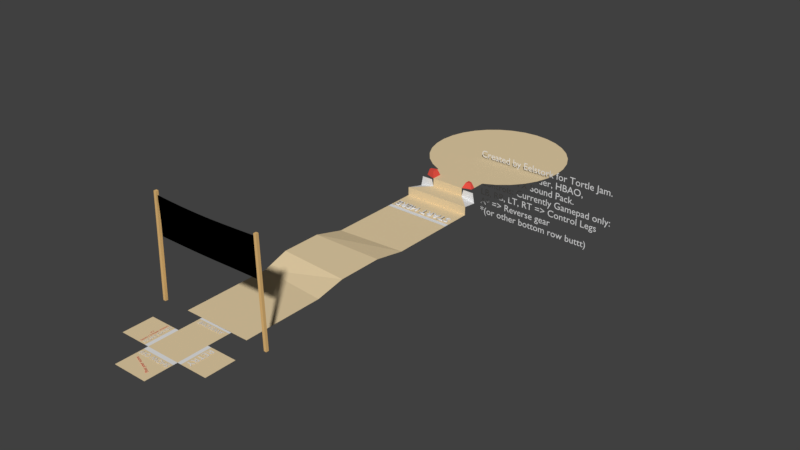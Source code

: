 # Source: Race_track.blend  (saved by Blender 2.79.0; exported with 4.5.12 LTS)
import bpy
from mathutils import Matrix  # noqa: F401  (used for matrix-valued properties, if any)

bpy.ops.wm.read_factory_settings(use_empty=True)
scene = bpy.context.scene
scene.name = 'Scene'

# ---- collections
col_collection_1 = bpy.data.collections.new('Collection 1'); scene.collection.children.link(col_collection_1)
col_collection_2 = bpy.data.collections.new('Collection 2'); scene.collection.children.link(col_collection_2)
col_collection_2.hide_render = True
col_collection_2.hide_viewport = True

# ---- materials (node trees are filled in below, after node groups)
mat_white = bpy.data.materials.new('White')
mat_white.alpha_threshold = 0.0
mat_white.use_transparent_shadow = False
mat_white.roughness = 0.5
mat_white.line_color = (0.0, 0.0, 0.0, 1.0)
mat_red = bpy.data.materials.new('Red')
mat_red.alpha_threshold = 0.0
mat_red.use_transparent_shadow = False
mat_red.diffuse_color = (0.8, 0.08476, 0.06195, 1.0)
mat_red.roughness = 0.5
mat_sand = bpy.data.materials.new('Sand')
mat_sand.alpha_threshold = 0.0
mat_sand.use_transparent_shadow = False
mat_sand.diffuse_color = (0.8, 0.6375, 0.3894, 1.0)
mat_sand.roughness = 0.5
mat_black = bpy.data.materials.new('Black')
mat_black.alpha_threshold = 0.0
mat_black.use_transparent_shadow = False
mat_black.diffuse_color = (0.009018, 0.009018, 0.009018, 1.0)
mat_black.roughness = 0.5
mat_wood = bpy.data.materials.new('Wood')
mat_wood.alpha_threshold = 0.0
mat_wood.use_transparent_shadow = False
mat_wood.diffuse_color = (0.8, 0.5052, 0.1986, 1.0)
mat_wood.roughness = 0.5
mat_water = bpy.data.materials.new('Water')
mat_water.alpha_threshold = 0.0
mat_water.use_transparent_shadow = False
mat_water.diffuse_color = (0.4117, 0.6009, 0.8, 1.0)
mat_water.roughness = 0.5

# ---- material node trees

# ---- world
world_world = bpy.data.worlds.new('World'); scene.world = world_world
world_world.color = (0.05088, 0.05088, 0.05088)
world_world.use_sun_shadow = False
world_world.sun_shadow_jitter_overblur = 0.0
world_world.cycles.sampling_method = 'MANUAL'

# ---- meshes
me_cube_009 = bpy.data.meshes.new('Cube.009')
me_cube_009.from_pydata([(6.0, 21.75, 0.0), (-6.0, 21.75, 0.0), (6.0, -21.9, 0.0), (-6.0, -21.9, 0.0), (6.0, -2.791, 1.03), (5.993, 5.074, 1.024), (-5.999, 4.456, 1.44), (-5.993, -2.444, 1.445), (6.0, 10.74, 0.0), (-6.0, 9.96, 0.0), (6.0, -7.851, 0.0), (-6.0, -6.776, 0.0)], [], [(0, 1, 9, 8), (5, 6, 7, 4), (4, 7, 11, 10), (8, 9, 6, 5), (10, 11, 3, 2)])
me_cube_009.materials.append(mat_sand)
me_cube_009.use_remesh_preserve_volume = False
me_cube_009.use_remesh_preserve_attributes = False
me_cube_009.use_mirror_vertex_groups = False
me_cube_009.update()
me_cube_005 = bpy.data.meshes.new('Cube.005')
me_cube_005.from_pydata([(6.79, -10.12, -0.6798), (3.073, -12.95, -0.6798), (4.674, -11.25, -0.6798), (3.073, -14.83, -0.6798), (2.378, -11.95, -0.6798), (-2.927, -12.95, -0.6798), (-0.009157, -12.18, -0.6798), (-2.927, -14.83, -0.6798), (8.645, -8.597, -0.6798), (10.17, -6.743, -0.6798), (11.3, -4.627, -0.6798), (11.99, -2.331, -0.6798), (12.23, 0.05668, -0.6798), (11.99, 2.444, -0.6798), (11.3, 4.74, -0.6798), (10.17, 6.856, -0.6798), (8.645, 8.711, -0.6798), (6.79, 10.23, -0.6798), (4.674, 11.36, -0.6798), (2.378, 12.06, -0.6798), (-0.009157, 12.3, -0.6798), (-2.397, 12.06, -0.6798), (-4.693, 11.36, -0.6798), (-6.808, 10.23, -0.6798), (-8.663, 8.711, -0.6798), (-10.19, 6.856, -0.6798), (-11.32, 4.74, -0.6798), (-12.01, 2.444, -0.6798), (-12.25, 0.05667, -0.6798), (-12.01, -2.331, -0.6798), (-11.32, -4.627, -0.6798), (-10.18, -6.743, -0.6798), (-8.663, -8.597, -0.6798), (-6.808, -10.12, -0.6798), (-4.693, -11.25, -0.6798), (-2.397, -11.95, -0.6798), (3.073, -11.75, -0.6798), (-2.927, -11.77, -0.6798), (3.073, -14.83, -2.139), (-2.927, -14.83, -2.139), (6.073, -17.84, -2.139), (-5.927, -17.84, -2.139), (6.073, -17.84, -3.625), (-5.927, -17.84, -3.625), (6.073, -22.38, -3.625), (-5.927, -22.38, -3.625), (6.073, -23.14, -3.625), (-5.927, -23.14, -3.625), (-4.693, -12.82, -0.6798), (4.674, -12.97, -0.6798), (-4.689, -13.53, -0.6798), (-4.689, -14.24, -0.6798), (4.668, -13.49, -0.6798), (4.668, -14.28, -0.6798), (-5.543, -14.83, -2.725), (5.69, -14.83, -2.725), (3.407, -14.83, -0.939), (-3.261, -14.83, -0.939), (-5.209, -14.83, -0.939), (5.356, -14.83, -0.939), (-3.287, -13.33, 0.4393), (-3.287, -14.44, 0.4393), (-4.329, -13.68, 0.4393), (-4.329, -14.1, 0.4393), (3.496, -13.45, 0.2796), (3.496, -14.33, 0.2796), (4.245, -13.7, 0.2796), (4.245, -14.07, 0.2796)], [], [(4, 6, 35, 5, 1), (37, 5, 35), (7, 3, 1, 5), (36, 4, 1), (12, 13, 14, 15, 16, 17, 18, 19, 20, 21, 22, 23, 24, 25, 26, 27, 28, 29, 30, 31, 32, 33, 34, 37, 35, 6, 4, 36, 2, 0, 8, 9, 10, 11), (3, 7, 39, 38), (38, 39, 41, 40), (40, 41, 43, 42), (42, 43, 45, 44), (44, 45, 47, 46), (5, 37, 34, 48), (49, 2, 36, 1), (7, 5, 60, 61), (3, 53, 67, 65), (38, 55, 59, 56), (38, 40, 55), (39, 54, 41), (54, 39, 57, 58), (48, 50, 5), (1, 52, 49), (61, 60, 62, 63), (51, 7, 61, 63), (50, 51, 63, 62), (5, 50, 62, 60), (64, 65, 67, 66), (1, 3, 65, 64), (52, 1, 64, 66), (53, 52, 66, 67)])
me_cube_005.polygons.foreach_set('material_index', [0, 0, 0, 0, 0, 0, 0, 0, 0, 1, 0, 0, 2, 2, 1, 1, 1, 1, 0, 0, 2, 2, 2, 2, 2, 2, 2, 2])
me_cube_005.materials.append(mat_sand)
me_cube_005.materials.append(mat_white)
me_cube_005.materials.append(mat_red)
me_cube_005.use_remesh_preserve_volume = False
me_cube_005.use_remesh_preserve_attributes = False
me_cube_005.use_mirror_vertex_groups = False
me_cube_005.update()
me_cube = bpy.data.meshes.new('Cube')
me_cube.from_pydata([(-6.353, -4.04e-07, 3.239), (-3.065, -1.391e-08, -2.928), (-9.4, 5.126e-07, -2.877), (-9.465, 6.698e-07, 0.234), (-3.098, -7.403e-07, 0.1289), (-3.096, -1.818e-06, 3.153), (-9.651, 9.941e-07, 3.406), (-6.238, 3.396e-07, -2.907), (-6.329, -3.594e-08, 0.185), (-6.357, -4.359e-08, 1.724), (-6.289, 1.52e-07, -1.362), (-4.711, -3.87e-07, 0.1513), (-7.824, 3.364e-07, -2.891), (-3.103, -1.459e-06, 1.648), (-7.926, 3.151e-07, 0.2191), (-9.542, 8.334e-07, 1.812), (-4.717, -1.109e-06, 3.186), (-9.417, 6.821e-07, -1.329), (-3.084, -3.774e-07, -1.398), (-7.999, 2.969e-07, 3.313), (-4.649, 1.635e-07, -2.921), (-4.725, -7.497e-07, 1.677), (-4.684, -2.25e-08, -1.384), (-7.98, 3.032e-07, 1.78), (-7.879, 3.265e-07, -1.34), (0.08797, -3.876e-07, 3.154), (3.125, -2.986e-08, -2.846), (3.174, -7.568e-07, 0.2141), (3.196, -1.835e-06, 3.241), (0.06155, 3.398e-07, -2.908), (0.07925, -2.628e-08, 0.1353), (0.08478, -2.902e-08, 1.649), (0.07172, 1.565e-07, -1.385), (1.635, -3.901e-07, 0.1671), (-1.493, 3.43e-07, -2.925), (3.19, -1.476e-06, 1.734), (-1.499, 3.338e-07, 0.1228), (1.649, -1.109e-06, 3.188), (3.151, -3.937e-07, -1.314), (-1.493, 3.299e-07, 3.143), (1.597, 1.553e-07, -2.879), (1.645, -7.507e-07, 1.682), (1.618, -2.831e-08, -1.354), (-1.498, 3.308e-07, 1.638), (-1.497, 3.381e-07, -1.4), (6.302, -4.299e-07, 3.372), (9.196, -4.68e-08, -2.759), (9.302, -7.876e-07, 0.3722), (9.432, -1.891e-06, 3.532), (6.174, 3.16e-07, -2.786), (6.255, -6.107e-08, 0.3144), (6.289, -6.901e-08, 1.855), (6.215, 1.274e-07, -1.235), (7.789, -4.266e-07, 0.3552), (4.651, 3.215e-07, -2.814), (9.364, -1.518e-06, 1.949), (4.715, 3.062e-07, 0.2646), (7.864, -1.16e-06, 3.449), (9.246, -4.165e-07, -1.197), (4.746, 2.988e-07, 3.303), (7.69, 1.334e-07, -2.766), (7.838, -7.961e-07, 1.916), (7.738, -5.681e-08, -1.208), (4.738, 3.008e-07, 1.792), (4.684, 3.135e-07, -1.273), (-10.55, -0.2548, -13.34), (-10.02, -0.2548, 4.025), (-10.55, 0.2069, -13.34), (-10.02, 0.2069, 4.025), (-10.08, -0.2548, -13.37), (-9.563, -0.2548, 4.025), (-10.08, 0.2069, -13.37), (-9.563, 0.2069, 4.025), (9.911, -0.2548, -13.35), (9.385, -0.2548, 4.01), (9.911, 0.2069, -13.35), (9.385, 0.2069, 4.01), (10.37, -0.2548, -13.35), (9.845, -0.2548, 4.039), (10.37, 0.2069, -13.35), (9.845, 0.2069, 4.039), (-6.353, -4.04e-07, 3.239), (-3.065, -1.391e-08, -2.928), (-9.4, 5.126e-07, -2.877), (-9.465, 6.698e-07, 0.234), (-3.098, -7.403e-07, 0.1289), (-3.096, -1.818e-06, 3.153), (-9.651, 9.941e-07, 3.406), (-6.238, 3.396e-07, -2.907), (-6.329, -3.594e-08, 0.185), (-6.357, -4.359e-08, 1.724), (-6.289, 1.52e-07, -1.362), (-4.711, -3.87e-07, 0.1513), (-7.824, 3.364e-07, -2.891), (-3.103, -1.459e-06, 1.648), (-7.926, 3.151e-07, 0.2191), (-9.542, 8.334e-07, 1.812), (-4.717, -1.109e-06, 3.186), (-9.417, 6.821e-07, -1.329), (-3.084, -3.774e-07, -1.398), (-7.999, 2.969e-07, 3.313), (-4.649, 1.635e-07, -2.921), (-4.725, -7.497e-07, 1.677), (-4.684, -2.25e-08, -1.384), (-7.98, 3.032e-07, 1.78), (-7.879, 3.265e-07, -1.34), (0.08797, -3.876e-07, 3.154), (3.125, -2.986e-08, -2.846), (3.174, -7.568e-07, 0.2141), (3.196, -1.835e-06, 3.241), (0.06155, 3.398e-07, -2.908), (0.07925, -2.628e-08, 0.1353), (0.08478, -2.902e-08, 1.649), (0.07172, 1.565e-07, -1.385), (1.635, -3.901e-07, 0.1671), (-1.493, 3.43e-07, -2.925), (3.19, -1.476e-06, 1.734), (-1.499, 3.338e-07, 0.1228), (1.649, -1.109e-06, 3.188), (3.151, -3.937e-07, -1.314), (-1.493, 3.299e-07, 3.143), (1.597, 1.553e-07, -2.879), (1.645, -7.507e-07, 1.682), (1.618, -2.831e-08, -1.354), (-1.498, 3.308e-07, 1.638), (-1.497, 3.381e-07, -1.4), (6.302, -4.299e-07, 3.372), (9.196, -4.68e-08, -2.759), (9.302, -7.876e-07, 0.3722), (9.432, -1.891e-06, 3.532), (6.174, 3.16e-07, -2.786), (6.255, -6.107e-08, 0.3144), (6.289, -6.901e-08, 1.855), (6.215, 1.274e-07, -1.235), (7.789, -4.266e-07, 0.3552), (4.651, 3.215e-07, -2.814), (9.364, -1.518e-06, 1.949), (4.715, 3.062e-07, 0.2646), (7.864, -1.16e-06, 3.449), (9.246, -4.165e-07, -1.197), (4.746, 2.988e-07, 3.303), (7.69, 1.334e-07, -2.766), (7.838, -7.961e-07, 1.916), (7.738, -5.681e-08, -1.208), (4.738, 3.008e-07, 1.792), (4.684, 3.135e-07, -1.273)], [], [(11, 21, 9, 8), (24, 14, 3, 17), (4, 13, 21, 11), (23, 19, 6, 15), (22, 11, 8, 10), (21, 16, 0, 9), (13, 5, 16, 21), (20, 22, 10, 7), (1, 18, 22, 20), (18, 4, 11, 22), (14, 23, 15, 3), (8, 9, 23, 14), (9, 0, 19, 23), (12, 24, 17, 2), (7, 10, 24, 12), (10, 8, 14, 24), (33, 41, 31, 30), (44, 36, 4, 18), (27, 35, 41, 33), (43, 39, 5, 13), (42, 33, 30, 32), (41, 37, 25, 31), (35, 28, 37, 41), (40, 42, 32, 29), (26, 38, 42, 40), (38, 27, 33, 42), (36, 43, 13, 4), (30, 31, 43, 36), (31, 25, 39, 43), (34, 44, 18, 1), (29, 32, 44, 34), (32, 30, 36, 44), (53, 61, 51, 50), (64, 56, 27, 38), (47, 55, 61, 53), (63, 59, 28, 35), (62, 53, 50, 52), (61, 57, 45, 51), (55, 48, 57, 61), (60, 62, 52, 49), (46, 58, 62, 60), (58, 47, 53, 62), (56, 63, 35, 27), (50, 51, 63, 56), (51, 45, 59, 63), (54, 64, 38, 26), (49, 52, 64, 54), (52, 50, 56, 64), (65, 66, 68, 67), (67, 68, 72, 71), (71, 72, 70, 69), (69, 70, 66, 65), (67, 71, 69, 65), (72, 68, 66, 70), (73, 74, 76, 75), (75, 76, 80, 79), (79, 80, 78, 77), (77, 78, 74, 73), (75, 79, 77, 73), (80, 76, 74, 78), (92, 89, 90, 102), (105, 98, 84, 95), (85, 92, 102, 94), (104, 96, 87, 100), (103, 91, 89, 92), (102, 90, 81, 97), (94, 102, 97, 86), (101, 88, 91, 103), (82, 101, 103, 99), (99, 103, 92, 85), (95, 84, 96, 104), (89, 95, 104, 90), (90, 104, 100, 81), (93, 83, 98, 105), (88, 93, 105, 91), (91, 105, 95, 89), (114, 111, 112, 122), (125, 99, 85, 117), (108, 114, 122, 116), (124, 94, 86, 120), (123, 113, 111, 114), (122, 112, 106, 118), (116, 122, 118, 109), (121, 110, 113, 123), (107, 121, 123, 119), (119, 123, 114, 108), (117, 85, 94, 124), (111, 117, 124, 112), (112, 124, 120, 106), (115, 82, 99, 125), (110, 115, 125, 113), (113, 125, 117, 111), (134, 131, 132, 142), (145, 119, 108, 137), (128, 134, 142, 136), (144, 116, 109, 140), (143, 133, 131, 134), (142, 132, 126, 138), (136, 142, 138, 129), (141, 130, 133, 143), (127, 141, 143, 139), (139, 143, 134, 128), (137, 108, 116, 144), (131, 137, 144, 132), (132, 144, 140, 126), (135, 107, 119, 145), (130, 135, 145, 133), (133, 145, 137, 131)])
me_cube.polygons.foreach_set('material_index', [0, 1, 1, 1, 1, 1, 0, 0, 1, 0, 0, 1, 0, 0, 1, 0, 0, 1, 1, 1, 1, 1, 0, 0, 1, 0, 0, 1, 0, 0, 1, 0, 0, 1, 1, 1, 1, 1, 0, 0, 1, 0, 0, 1, 0, 0, 1, 0, 2, 2, 2, 2, 2, 2, 2, 2, 2, 2, 2, 2, 0, 1, 1, 1, 1, 1, 0, 0, 1, 0, 0, 1, 0, 0, 1, 0, 0, 1, 1, 1, 1, 1, 0, 0, 1, 0, 0, 1, 0, 0, 1, 0, 0, 1, 1, 1, 1, 1, 0, 0, 1, 0, 0, 1, 0, 0, 1, 0])
me_cube.materials.append(mat_white)
me_cube.materials.append(mat_black)
me_cube.materials.append(mat_wood)
me_cube.use_remesh_preserve_volume = False
me_cube.use_remesh_preserve_attributes = False
me_cube.use_mirror_vertex_groups = False
me_cube.update()
me_cube_008 = bpy.data.meshes.new('Cube.008')
me_cube_008.from_pydata([(3.0, -3.028, 3.576e-07), (-3.0, -3.028, 3.576e-07), (-3.0, 1.165, 3.576e-07), (-3.0, 0.7646, 3.576e-07), (3.0, 0.8011, 3.576e-07), (3.0, 1.202, 3.576e-07), (3.0, -8.249, 3.576e-07), (-3.0, -8.249, 3.576e-07), (3.645, -3.028, 3.576e-07), (3.645, -8.249, 3.576e-07), (-3.673, -3.028, 3.576e-07), (-3.673, -8.249, 3.576e-07), (-8.44, -3.028, 3.576e-07), (-8.44, -8.249, 3.576e-07), (8.384, -3.028, 3.576e-07), (8.384, -8.249, 3.576e-07), (3.0, -8.95, 3.576e-07), (-3.0, -8.95, 3.576e-07), (3.0, -13.69, 3.576e-07), (-3.0, -13.69, 3.576e-07)], [], [(5, 2, 3, 4), (4, 3, 1, 0), (0, 1, 7, 6), (0, 6, 9, 8), (7, 1, 10, 11), (11, 10, 12, 13), (8, 9, 15, 14), (6, 7, 17, 16), (16, 17, 19, 18)])
me_cube_008.polygons.foreach_set('material_index', [1, 0, 0, 1, 1, 0, 0, 1, 0])
me_cube_008.materials.append(mat_sand)
me_cube_008.materials.append(mat_white)
me_cube_008.use_remesh_preserve_volume = False
me_cube_008.use_remesh_preserve_attributes = False
me_cube_008.use_mirror_vertex_groups = False
me_cube_008.update()
me_cube_007 = bpy.data.meshes.new('Cube.007')
me_cube_007.from_pydata([(6.019, 12.69, 0.284), (-5.981, 12.69, 0.284), (3.019, 3.757, 0.284), (-2.981, 3.531, 0.284), (-2.981, 0.8522, 0.284), (3.019, 0.5917, 0.284), (6.019, 9.571, 0.284), (-5.981, 9.615, 0.284), (3.019, -9.351, 0.284), (-2.981, -9.226, 0.284), (9.007, 3.757, 0.284), (9.007, 0.5917, 0.284), (9.007, 9.571, 0.284), (9.007, -9.351, 0.284), (-9.057, 3.531, 0.284), (-9.057, 0.8522, 0.284), (-9.057, 9.615, 0.284), (-9.057, -9.226, 0.284), (-2.981, 3.459, -0.9016), (-9.057, 3.439, -1.228), (9.007, 3.703, -0.6009), (3.019, 3.7, -0.6442), (-9.057, 1.062, -0.801), (-2.981, 1.016, -0.5625), (3.019, 0.7479, -0.5247), (9.007, 0.727, -0.4164), (-2.981, -30.97, 0.284), (3.019, -30.94, 0.284)], [], [(0, 1, 7, 6), (5, 4, 9, 8), (6, 2, 10, 12), (6, 7, 3, 2), (8, 9, 26, 27), (5, 8, 13, 11), (9, 4, 15, 17), (3, 7, 16, 14), (15, 4, 23, 22), (5, 11, 25, 24), (4, 5, 24, 23), (3, 14, 19, 18), (10, 2, 21, 20), (2, 3, 18, 21)])
me_cube_007.materials.append(mat_sand)
me_cube_007.materials.append(mat_white)
me_cube_007.use_remesh_preserve_volume = False
me_cube_007.use_remesh_preserve_attributes = False
me_cube_007.use_mirror_vertex_groups = False
me_cube_007.update()
me_cube_006 = bpy.data.meshes.new('Cube.006')
me_cube_006.from_pydata([(-2.978, -0.8725, -1.018), (3.022, -1.133, -1.018), (9.011, -1.133, -1.018), (-9.054, -0.8725, -1.018), (3.022, 1.267, -0.9893), (-2.978, 1.041, -0.9893), (9.011, 1.267, -0.9893), (-9.054, 1.041, -0.9893), (-2.978, 1.151, 0.8122), (-9.054, 1.131, 0.4855), (9.011, 1.396, 1.113), (3.022, 1.393, 1.07), (-9.054, -1.246, 0.9128), (-2.978, -1.292, 1.151), (3.022, -1.56, 1.189), (9.011, -1.58, 1.297)], [], [(8, 5, 7, 9), (10, 6, 4, 11), (11, 4, 5, 8), (12, 3, 0, 13), (14, 1, 2, 15), (13, 0, 1, 14), (2, 1, 4, 6), (1, 0, 5, 4), (0, 3, 7, 5), (15, 2, 6, 10), (11, 14, 15, 10), (8, 13, 14, 11), (9, 12, 13, 8), (9, 7, 3, 12)])
me_cube_006.materials.append(mat_water)
me_cube_006.use_remesh_preserve_volume = False
me_cube_006.use_remesh_preserve_attributes = False
me_cube_006.use_mirror_vertex_groups = False
me_cube_006.update()
me_cylinder = bpy.data.meshes.new('Cylinder')
me_cylinder.from_pydata([(1.243e-06, 0.9122, -7.298), (-1.243e-06, 0.9122, 7.298), (0.3491, 0.8428, -7.298), (0.3491, 0.8428, 7.298), (0.645, 0.645, -7.298), (0.645, 0.645, 7.298), (0.8428, 0.3491, -7.298), (0.8428, 0.3491, 7.298), (0.9122, 7.693e-07, -7.298), (0.9122, -8.49e-07, 7.298), (0.8428, -0.3491, -7.298), (0.8428, -0.3491, 7.298), (0.645, -0.645, -7.298), (0.645, -0.645, 7.298), (0.3491, -0.8428, -7.298), (0.3491, -0.8428, 7.298), (1.381e-06, -0.9122, -7.298), (-1.106e-06, -0.9122, 7.298), (-0.3491, -0.8428, -7.298), (-0.3491, -0.8428, 7.298), (-0.645, -0.645, -7.298), (-0.645, -0.645, 7.298), (-0.8428, -0.3491, -7.298), (-0.8428, -0.3491, 7.298), (-0.9122, 8.201e-07, -7.298), (-0.9122, -7.983e-07, 7.298), (-0.8428, 0.3491, -7.298), (-0.8428, 0.3491, 7.298), (-0.645, 0.645, -7.298), (-0.645, 0.645, 7.298), (-0.3491, 0.8428, -7.298), (-0.3491, 0.8428, 7.298)], [], [(0, 1, 3, 2), (2, 3, 5, 4), (4, 5, 7, 6), (6, 7, 9, 8), (8, 9, 11, 10), (10, 11, 13, 12), (12, 13, 15, 14), (14, 15, 17, 16), (16, 17, 19, 18), (18, 19, 21, 20), (20, 21, 23, 22), (22, 23, 25, 24), (24, 25, 27, 26), (26, 27, 29, 28), (3, 1, 31, 29, 27, 25, 23, 21, 19, 17, 15, 13, 11, 9, 7, 5), (28, 29, 31, 30), (30, 31, 1, 0), (0, 2, 4, 6, 8, 10, 12, 14, 16, 18, 20, 22, 24, 26, 28, 30)])
me_cylinder.polygons.foreach_set('material_index', [0, 1, 0, 1, 0, 1, 0, 1, 0, 1, 0, 1, 0, 1, 0, 0, 1, 0])
me_cylinder.materials.append(mat_white)
me_cylinder.materials.append(mat_red)
me_cylinder.use_remesh_preserve_volume = False
me_cylinder.use_remesh_preserve_attributes = False
me_cylinder.use_mirror_vertex_groups = False
me_cylinder.update()

# ---- curves / text
txt_text_007 = bpy.data.curves.new('Text.007', 'FONT')
txt_text_007.dimensions = '2D'
txt_text_007.body = 'Created by Eelstork for Tortle Jam.\nMade using Blender, HBAO, \nG/l Game FX Sound Pack.\nControls: Currently Gamepad only:\nLB, RB, LT, RT => Control Legs\nA* => Reverse gear\n*(or other bottom row buttt)\n'
txt_text_007.materials.append(mat_white)
txt_text_007.use_path_clamp = True
txt_text_007.bevel_resolution = 0
txt_text_007.resolution_u = 3
txt_text_006 = bpy.data.curves.new('Text.006', 'FONT')
txt_text_006.dimensions = '2D'
txt_text_006.body = 'Post your score'
txt_text_006.materials.append(mat_red)
txt_text_006.use_path_clamp = True
txt_text_006.bevel_resolution = 0
txt_text_006.align_x = 'CENTER'
txt_text_005 = bpy.data.curves.new('Text.005', 'FONT')
txt_text_005.dimensions = '2D'
txt_text_005.body = '<!>\n(opens a browser window)'
txt_text_005.materials.append(mat_red)
txt_text_005.use_path_clamp = True
txt_text_005.bevel_resolution = 0
txt_text_005.align_x = 'CENTER'
txt_text_004 = bpy.data.curves.new('Text.004', 'FONT')
txt_text_004.dimensions = '2D'
txt_text_004.body = 'START HERE'
txt_text_004.materials.append(mat_white)
txt_text_004.use_path_clamp = True
txt_text_004.bevel_resolution = 0
txt_text_004.extrude = 0.05
txt_text_004.resolution_u = 3
txt_text_003 = bpy.data.curves.new('Text.003', 'FONT')
txt_text_003.dimensions = '2D'
txt_text_003.body = 'RETRY\n'
txt_text_003.materials.append(mat_white)
txt_text_003.use_path_clamp = True
txt_text_003.bevel_resolution = 0
txt_text_002 = bpy.data.curves.new('Text.002', 'FONT')
txt_text_002.dimensions = '2D'
txt_text_002.body = 'MORE GAMES'
txt_text_002.materials.append(mat_white)
txt_text_002.use_path_clamp = True
txt_text_002.bevel_resolution = 0
txt_text_001 = bpy.data.curves.new('Text.001', 'FONT')
txt_text_001.dimensions = '2D'
txt_text_001.body = 'SHOW OFF'
txt_text_001.materials.append(mat_white)
txt_text_001.use_path_clamp = True
txt_text_001.bevel_resolution = 0
txt_text = bpy.data.curves.new('Text', 'FONT')
txt_text.dimensions = '2D'
txt_text.body = 'AWESOME'
txt_text.materials.append(mat_white)
txt_text.use_path_clamp = True
txt_text.bevel_resolution = 0

# ---- objects
ob_instructions = bpy.data.objects.new('Instructions', txt_text_007)
ob_text_006 = bpy.data.objects.new('Text.006', txt_text_006)
ob_text_005 = bpy.data.objects.new('Text.005', txt_text_005)
ob_text_004 = bpy.data.objects.new('Text.004', txt_text_004)
ob_text_003 = bpy.data.objects.new('Text.003', txt_text_003)
ob_text_002 = bpy.data.objects.new('Text.002', txt_text_002)
ob_text_001 = bpy.data.objects.new('Text.001', txt_text_001)
ob_text = bpy.data.objects.new('Text', txt_text)
ob_track_1 = bpy.data.objects.new('Track_1', me_cube_009)
ob_entrance = bpy.data.objects.new('Entrance', me_cube_005)
ob_arrival = bpy.data.objects.new('Arrival', me_cube)
ob_track_static_001 = bpy.data.objects.new('Track-Static.001', me_cube_008)
ob_track_2 = bpy.data.objects.new('Track_2', me_cube_007)
ob_river = bpy.data.objects.new('River', me_cube_006)
ob_roll = bpy.data.objects.new('Roll', me_cylinder)

# ---- transforms, parenting, visibility, modifiers, constraints
ob_instructions.location = (-1.777, 22.03, -0.5818)
ob_instructions.rotation_euler = (1.571, -0.005537, -6.283)
ob_instructions.scale = (1.827, 1.827, 1.827)
ob_instructions.lineart.crease_threshold = 0.0
ob_text_006.location = (-0.04135, -54.71, -3.741)
ob_text_006.rotation_euler = (0.0, 0.0, 9.071)
ob_text_006.scale = (0.635, 0.635, 0.635)
ob_text_006.lineart.crease_threshold = 0.0
ob_text_005.location = (-5.155, -49.03, -3.741)
ob_text_005.rotation_euler = (0.0, -0.0, 1.569)
ob_text_005.scale = (0.4303, 0.4303, 0.4303)
ob_text_005.lineart.crease_threshold = 0.0
ob_text_004.location = (5.505, 3.824, -3.653)
ob_text_004.rotation_euler = (0.0, 0.0, -3.133)
ob_text_004.scale = (1.971, 1.971, 1.971)
ob_text_004.lineart.crease_threshold = 0.0
ob_text_003.location = (4.014, -46.86, -3.741)
ob_text_003.rotation_euler = (0.0, -0.0, -1.558)
ob_text_003.scale = (1.499, 1.499, 1.499)
ob_text_003.lineart.crease_threshold = 0.0
ob_text_002.location = (-3.893, -51.36, -3.741)
ob_text_002.rotation_euler = (0.0, -0.0, 1.582)
ob_text_002.scale = (0.7695, 0.7695, 0.7695)
ob_text_002.lineart.crease_threshold = 0.0
ob_text_001.location = (2.843, -52.61, -3.741)
ob_text_001.rotation_euler = (0.0, 0.0, 3.153)
ob_text_001.scale = (1.101, 1.101, 1.101)
ob_text_001.lineart.crease_threshold = 0.0
ob_text.location = (2.376, -42.86, -3.741)
ob_text.rotation_euler = (0.0, 0.0, -3.133)
ob_text.scale = (1.003, 1.003, 1.003)
ob_text.lineart.crease_threshold = 0.0
ob_track_1.location = (0.02212, -20.29, -3.835)
ob_track_1.lineart.crease_threshold = 0.0
_m = ob_track_1.modifiers.new('Solidify', 'SOLIDIFY')
_m.show_render = False
_m.thickness = 1.0
_m.nonmanifold_thickness_mode = 'FIXED'
_m.nonmanifold_merge_threshold = 0.0003
ob_entrance.location = (-0.05112, 24.61, -0.2103)
ob_entrance.lineart.crease_threshold = 0.0
_m = ob_entrance.modifiers.new('Solidify', 'SOLIDIFY')
_m.show_render = False
_m.thickness = 1.0
_m.nonmanifold_thickness_mode = 'FIXED'
_m.nonmanifold_merge_threshold = 0.0003
ob_arrival.location = (0.2743, -42.69, 9.944)
ob_arrival.lock_rotations_4d = False
ob_arrival.empty_display_type = 'ARROWS'
ob_arrival.lineart.crease_threshold = 0.0
ob_track_static_001.parent = ob_arrival
ob_track_static_001.matrix_parent_inverse = Matrix(((1.0, 0.0, 0.0, -0.2743), (0.0, 1.0, 0.0, 42.69), (0.0, 0.0, 1.0, -9.944), (0.0, 0.0, 0.0, 1.0)))
ob_track_static_001.location = (0.02212, -43.36, -3.835)
ob_track_static_001.show_wire = True
ob_track_static_001.lineart.crease_threshold = 0.0
_m = ob_track_static_001.modifiers.new('Solidify', 'SOLIDIFY')
_m.show_render = False
_m.thickness = 1.0
_m.nonmanifold_thickness_mode = 'FIXED'
_m.nonmanifold_merge_threshold = 0.0003
ob_track_2.location = (0.003385, -11.22, -4.119)
ob_track_2.lineart.crease_threshold = 0.0
_m = ob_track_2.modifiers.new('Solidify', 'SOLIDIFY')
_m.show_render = False
_m.thickness = 1.0
_m.nonmanifold_thickness_mode = 'FIXED'
_m.nonmanifold_merge_threshold = 0.0003
ob_river.parent = ob_track_2
ob_river.matrix_parent_inverse = Matrix(((1.0, 0.0, 0.0, -0.003385), (0.0, 1.0, 0.0, 11.22), (0.0, 0.0, 1.0, 4.119), (0.0, 0.0, 0.0, 1.0)))
ob_river.location = (0.0002631, -8.915, -5.833)
ob_river.lineart.crease_threshold = 0.0
_m = ob_river.modifiers.new('Solidify', 'SOLIDIFY')
_m.show_render = False
_m.thickness = 1.0
_m.nonmanifold_thickness_mode = 'FIXED'
_m.nonmanifold_merge_threshold = 0.0003
ob_roll.parent = ob_track_2
ob_roll.matrix_parent_inverse = Matrix(((1.0, 0.0, 0.0, -0.003385), (0.0, 1.0, 0.0, 11.22), (0.0, 0.0, 1.0, 4.119), (0.0, 0.0, 0.0, 1.0)))
ob_roll.location = (0.2492, -4.765, -2.863)
ob_roll.rotation_euler = (-1.268e-07, -1.571, 0.0)
ob_roll.lineart.crease_threshold = 0.0

# ---- collection membership
col_collection_1.objects.link(ob_instructions)
col_collection_1.objects.link(ob_text_006)
col_collection_1.objects.link(ob_text_005)
col_collection_1.objects.link(ob_text_004)
col_collection_1.objects.link(ob_text_003)
col_collection_1.objects.link(ob_text_002)
col_collection_1.objects.link(ob_text_001)
col_collection_1.objects.link(ob_text)
col_collection_1.objects.link(ob_track_1)
col_collection_1.objects.link(ob_entrance)
col_collection_1.objects.link(ob_arrival)
col_collection_1.objects.link(ob_track_static_001)
col_collection_2.objects.link(ob_track_2)
col_collection_2.objects.link(ob_river)
col_collection_2.objects.link(ob_roll)

# ---- scene / render settings (as saved in the file)
scene.frame_start = 1; scene.frame_end = 250; scene.frame_set(0)
scene.render.engine = 'BLENDER_EEVEE_NEXT'
scene.render.resolution_percentage = 50
scene.render.dither_intensity = 0.0
scene.cycles.use_denoising = False
scene.cycles.samples = 128
scene.cycles.sampling_pattern = 'TABULATED_SOBOL'
scene.cycles.use_adaptive_sampling = False
scene.cycles.use_light_tree = False
scene.cycles.blur_glossy = 0.0
scene.cycles.sample_clamp_indirect = 0.0
scene.view_settings.view_transform = 'Standard'
bpy.context.view_layer.update()

# ---- added for rendering (the .blend has no active camera and no usable light): camera, sun
cam_auto = bpy.data.cameras.new('AutoCamera')
cam_auto.lens = 50.0
cam_auto.sensor_width = 36.0
cam_auto.clip_end = 1692.26
ob_auto_camera = bpy.data.objects.new('AutoCamera', cam_auto)
scene.collection.objects.link(ob_auto_camera)
ob_auto_camera.location = (102.573, -125.785, 78.1504)
ob_auto_camera.rotation_euler = (1.09748, -7.21219e-08, 0.694738)
scene.camera = ob_auto_camera
light_auto_sun = bpy.data.lights.new('AutoSun', 'SUN')
light_auto_sun.energy = 3.0
light_auto_sun.angle = 0.0523599
ob_auto_sun = bpy.data.objects.new('AutoSun', light_auto_sun)
scene.collection.objects.link(ob_auto_sun)
ob_auto_sun.rotation_euler = (0.872665, 0.174533, 0.523599)
bpy.context.view_layer.update()
